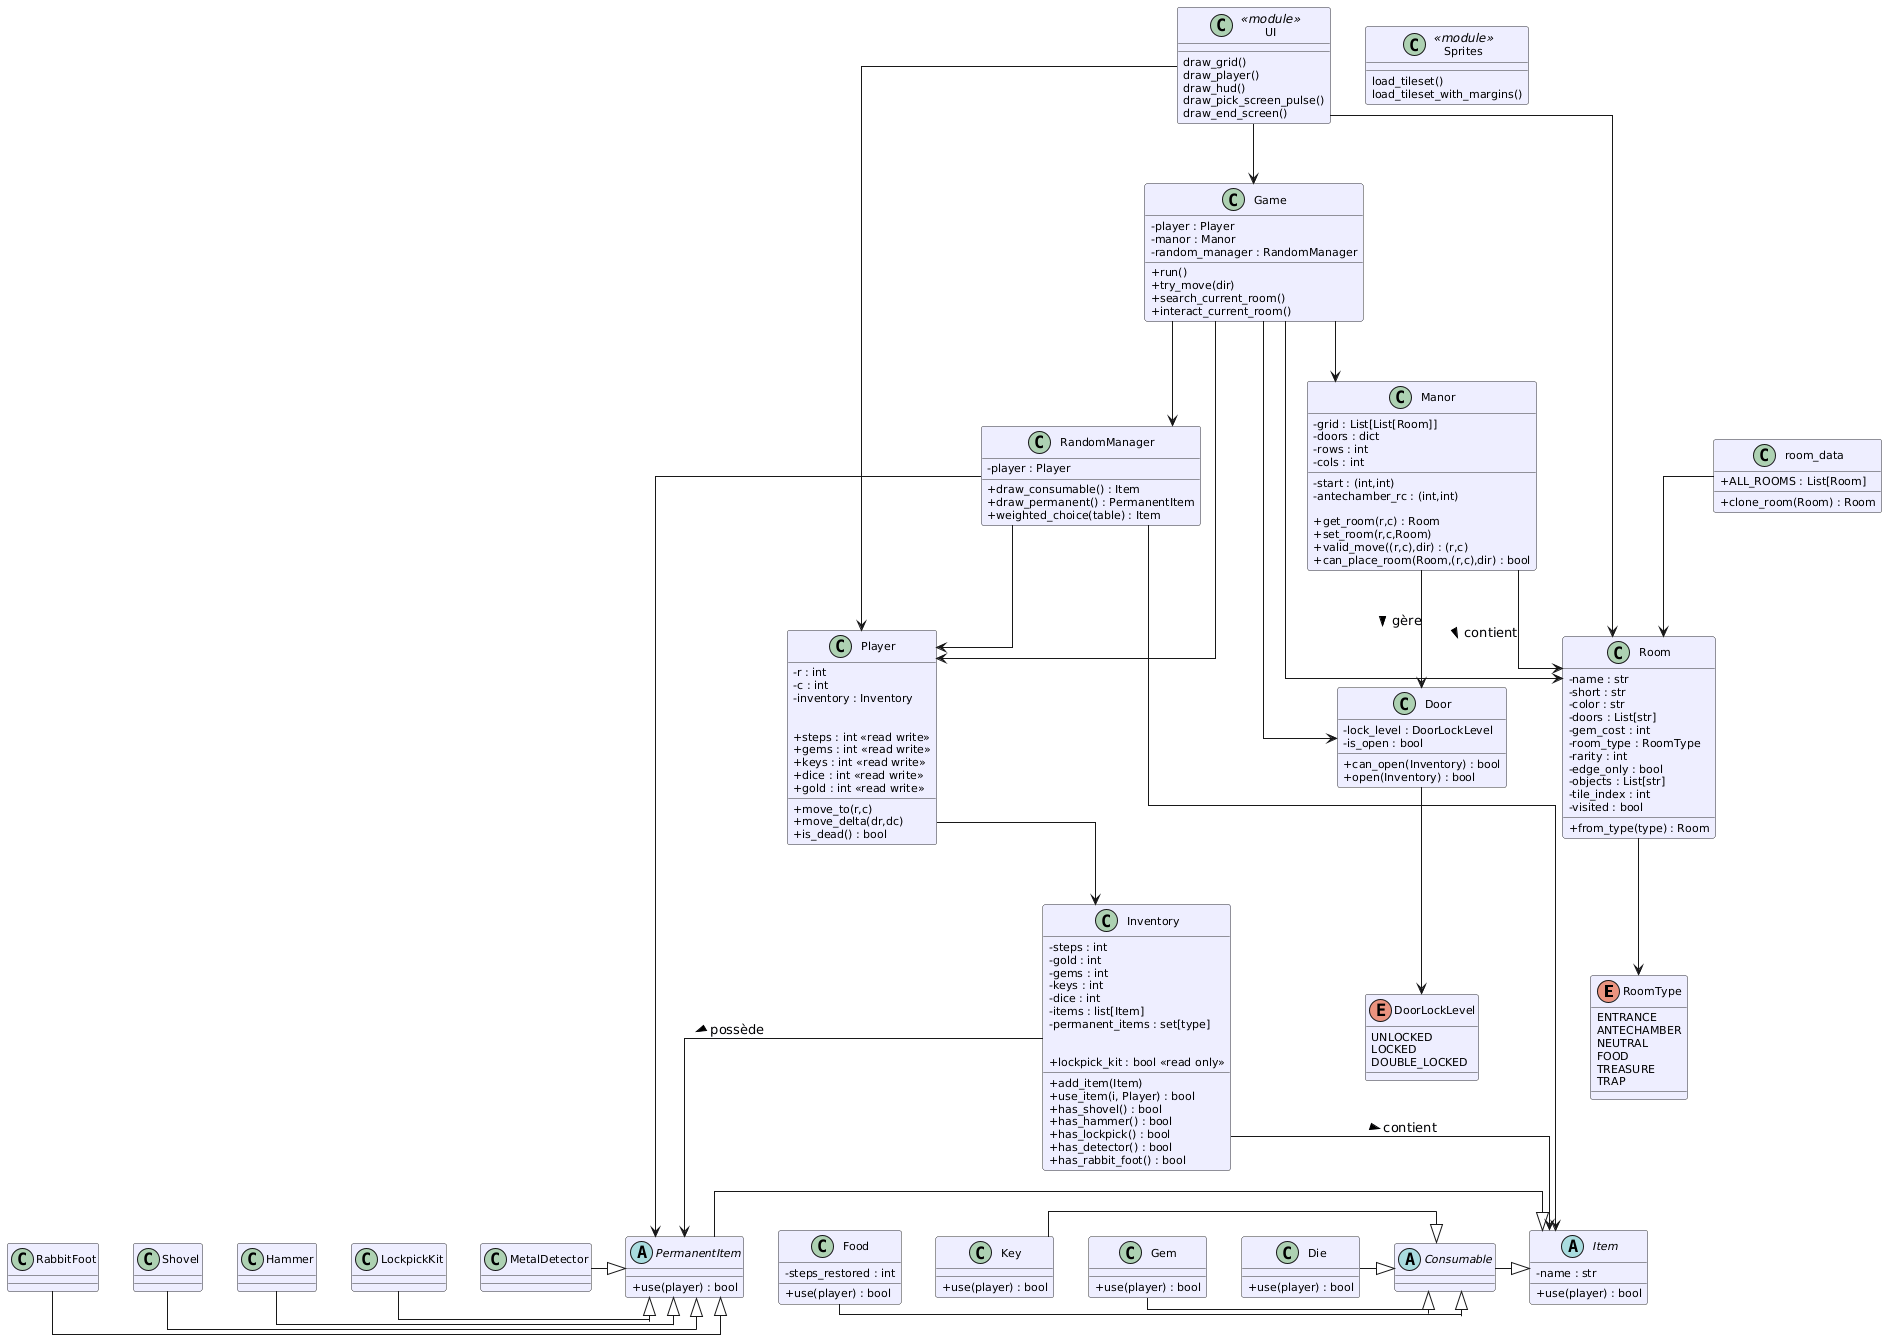

The diagram above was rendered by PlantUML. Its source (embedded in the PNG):
@startuml
skinparam classAttributeIconSize 0
skinparam linetype ortho
skinparam classFontSize 12
skinparam classAttributeFontSize 11
skinparam classBorderColor #333
skinparam classBackgroundColor #eef

' ============================
' ENUMS
' ============================
enum RoomType {
  ENTRANCE
  ANTECHAMBER
  NEUTRAL
  FOOD
  TREASURE
  TRAP
}

enum DoorLockLevel {
  UNLOCKED
  LOCKED
  DOUBLE_LOCKED
}

' ============================
' ITEMS
' ============================
abstract class Item {
  - name : str
  + use(player) : bool
}

abstract class Consumable {
}
Consumable -|> Item

class Food {
  - steps_restored : int
  + use(player) : bool
}
Food -|> Consumable

class Key {
  + use(player) : bool
}
Key -|> Consumable

class Gem {
  + use(player) : bool
}
Gem -|> Consumable

class Die {
  + use(player) : bool
}
Die -|> Consumable

abstract class PermanentItem {
  + use(player) : bool
}
PermanentItem -|> Item

class Shovel
Shovel -|> PermanentItem

class Hammer
Hammer -|> PermanentItem

class LockpickKit
LockpickKit -|> PermanentItem

class MetalDetector
MetalDetector -|> PermanentItem

class RabbitFoot
RabbitFoot -|> PermanentItem


' ============================
' INVENTORY
' ============================
class Inventory {
  ' Attributs normaux
  - steps : int
  - gold : int
  - gems : int
  - keys : int
  - dice : int
  - items : list[Item]
  - permanent_items : set[type]

  ' Methods
  + add_item(Item)
  + use_item(i, Player) : bool
  + has_shovel() : bool
  + has_hammer() : bool
  + has_lockpick() : bool
  + has_detector() : bool
  + has_rabbit_foot() : bool

  ' Properties
  + lockpick_kit : bool <<read only>>
}

Inventory --> Item : "contient >"
Inventory --> PermanentItem : "possède >"


' ============================
' PLAYER
' ============================
class Player {
  - r : int
  - c : int
  - inventory : Inventory

  + move_to(r,c)
  + move_delta(dr,dc)
  + is_dead() : bool

  ' PROPERTIES (getter + setter)
  + steps : int <<read write>>
  + gems : int <<read write>>
  + keys : int <<read write>>
  + dice : int <<read write>>
  + gold : int <<read write>>
}

Player --> Inventory


' ============================
' ROOM
' ============================
class Room {
  - name : str
  - short : str
  - color : str
  - doors : List[str]
  - gem_cost : int
  - room_type : RoomType
  - rarity : int
  - edge_only : bool
  - objects : List[str]
  - tile_index : int
  - visited : bool

  + from_type(type) : Room
}

Room --> RoomType


' ============================
' ROOM DATA
' ============================
class room_data {
  + ALL_ROOMS : List[Room]
  + clone_room(Room) : Room
}

room_data --> Room


' ============================
' DOOR
' ============================
class Door {
  - lock_level : DoorLockLevel
  - is_open : bool

  + can_open(Inventory) : bool
  + open(Inventory) : bool
}

Door --> DoorLockLevel


' ============================
' MANOR
' ============================
class Manor {
  - grid : List[List[Room]]
  - doors : dict
  - rows : int
  - cols : int
  - start : (int,int)
  - antechamber_rc : (int,int)

  + get_room(r,c) : Room
  + set_room(r,c,Room)
  + valid_move((r,c),dir) : (r,c)
  + can_place_room(Room,(r,c),dir) : bool
}

Manor --> Room : "contient >"
Manor --> Door : "gère >"


' ============================
' RANDOM MANAGER
' ============================
class RandomManager {
  - player : Player
  + draw_consumable() : Item
  + draw_permanent() : PermanentItem
  + weighted_choice(table) : Item
}

RandomManager --> Player
RandomManager --> Item
RandomManager --> PermanentItem


' ============================
' GAME (simplifié)
' ============================
class Game {
  - player : Player
  - manor : Manor
  - random_manager : RandomManager

  + run()
  + try_move(dir)
  + search_current_room()
  + interact_current_room()
}

Game --> Player
Game --> Manor
Game --> Room
Game --> RandomManager
Game --> Door


' ============================
' UI MODULE (simplifié)
' ============================
class UI <<module>> {
  draw_grid()
  draw_player()
  draw_hud()
  draw_pick_screen_pulse()
  draw_end_screen()
}

UI --> Player
UI --> Room
UI --> Game


' ============================
' SPRITES MODULE (simplifié)
' ============================
class Sprites <<module>> {
  load_tileset()
  load_tileset_with_margins()
}
@enduml